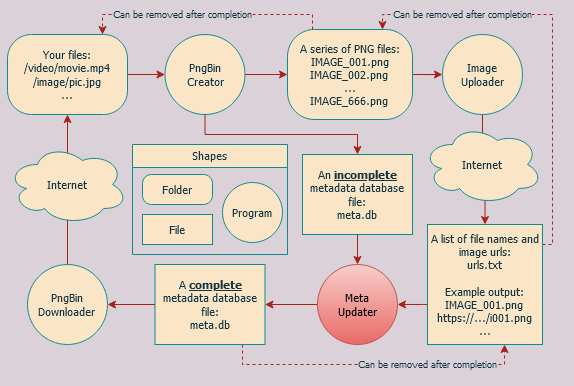

The diagram above was exported from draw.io. Its source (the exported page's mxGraphModel, read from the mxfile embedded in the PNG):
<mxGraphModel dx="981" dy="507" grid="1" gridSize="10" guides="1" tooltips="1" connect="1" arrows="1" fold="1" page="1" pageScale="1" pageWidth="850" pageHeight="1100" background="#DAD2D8" math="0" shadow="0">
  <root>
    <mxCell id="0" />
    <mxCell id="1" parent="0" />
    <mxCell id="bfPp9NIBDCzCRLXdldPs-7" style="edgeStyle=orthogonalEdgeStyle;rounded=0;orthogonalLoop=1;jettySize=auto;html=1;fontStyle=0;verticalAlign=middle;strokeColor=#A8201A;fontColor=#143642;fontFamily=Tahoma;fontSize=11;labelBackgroundColor=#DAD2D8;" parent="1" source="bfPp9NIBDCzCRLXdldPs-2" target="bfPp9NIBDCzCRLXdldPs-8" edge="1">
      <mxGeometry relative="1" as="geometry">
        <mxPoint x="305" y="130" as="targetPoint" />
      </mxGeometry>
    </mxCell>
    <mxCell id="bfPp9NIBDCzCRLXdldPs-2" value="&lt;div style=&quot;font-size: 11px;&quot;&gt;Your files:&lt;/div&gt;&lt;div style=&quot;font-size: 11px;&quot;&gt;/video/movie.mp4&lt;/div&gt;&lt;div style=&quot;font-size: 11px;&quot;&gt;/image/pic.jpg&lt;/div&gt;&lt;div style=&quot;font-size: 11px;&quot;&gt;...&lt;br style=&quot;font-size: 11px;&quot;&gt;&lt;/div&gt;" style="rounded=1;whiteSpace=wrap;html=1;fontStyle=0;verticalAlign=middle;fillColor=#FAE5C7;fontColor=#143642;fontFamily=Tahoma;fontSize=11;arcSize=30;strokeColor=#0F8B8D;" parent="1" vertex="1">
      <mxGeometry x="65" y="100" width="120" height="80" as="geometry" />
    </mxCell>
    <mxCell id="bfPp9NIBDCzCRLXdldPs-9" style="edgeStyle=orthogonalEdgeStyle;rounded=0;orthogonalLoop=1;jettySize=auto;html=1;fontStyle=0;verticalAlign=middle;strokeColor=#A8201A;fontColor=#143642;fontFamily=Tahoma;fontSize=11;labelBackgroundColor=#DAD2D8;" parent="1" edge="1">
      <mxGeometry relative="1" as="geometry">
        <mxPoint x="305" y="250" as="targetPoint" />
        <mxPoint x="305" y="250" as="sourcePoint" />
      </mxGeometry>
    </mxCell>
    <mxCell id="bfPp9NIBDCzCRLXdldPs-15" style="edgeStyle=orthogonalEdgeStyle;rounded=0;orthogonalLoop=1;jettySize=auto;html=1;fontStyle=0;verticalAlign=middle;strokeColor=#A8201A;fontColor=#143642;fontFamily=Tahoma;fontSize=11;labelBackgroundColor=#DAD2D8;" parent="1" source="bfPp9NIBDCzCRLXdldPs-8" target="bfPp9NIBDCzCRLXdldPs-14" edge="1">
      <mxGeometry relative="1" as="geometry" />
    </mxCell>
    <mxCell id="Ia8f7IrTwbiORh-D0u1V-8" style="edgeStyle=orthogonalEdgeStyle;rounded=0;orthogonalLoop=1;jettySize=auto;html=1;strokeColor=#A8201A;fontColor=#143642;fontFamily=Tahoma;fontStyle=0;fontSize=11;labelBackgroundColor=#DAD2D8;" parent="1" source="bfPp9NIBDCzCRLXdldPs-8" target="bfPp9NIBDCzCRLXdldPs-20" edge="1">
      <mxGeometry relative="1" as="geometry">
        <Array as="points">
          <mxPoint x="262" y="200" />
          <mxPoint x="415" y="200" />
        </Array>
      </mxGeometry>
    </mxCell>
    <mxCell id="bfPp9NIBDCzCRLXdldPs-8" value="&lt;div style=&quot;font-size: 11px;&quot;&gt;PngBin&lt;/div&gt;&lt;div style=&quot;font-size: 11px;&quot;&gt;Creator&lt;/div&gt;" style="ellipse;whiteSpace=wrap;html=1;aspect=fixed;fontStyle=0;verticalAlign=middle;fillColor=#FAE5C7;strokeColor=#0F8B8D;fontColor=#143642;fontFamily=Tahoma;fontSize=11;" parent="1" vertex="1">
      <mxGeometry x="222.5" y="100" width="80" height="80" as="geometry" />
    </mxCell>
    <mxCell id="bfPp9NIBDCzCRLXdldPs-18" style="edgeStyle=orthogonalEdgeStyle;rounded=0;orthogonalLoop=1;jettySize=auto;html=1;fontStyle=0;verticalAlign=middle;strokeColor=#A8201A;fontColor=#143642;fontFamily=Tahoma;fontSize=11;labelBackgroundColor=#DAD2D8;" parent="1" source="bfPp9NIBDCzCRLXdldPs-14" target="bfPp9NIBDCzCRLXdldPs-19" edge="1">
      <mxGeometry relative="1" as="geometry">
        <mxPoint x="665" y="140" as="targetPoint" />
      </mxGeometry>
    </mxCell>
    <mxCell id="bfPp9NIBDCzCRLXdldPs-14" value="&lt;div style=&quot;font-size: 11px;&quot;&gt;A series of PNG files:&lt;/div&gt;&lt;div style=&quot;font-size: 11px;&quot;&gt;IMAGE_001.png&lt;/div&gt;&lt;div style=&quot;font-size: 11px;&quot;&gt;IMAGE_002.png&lt;br style=&quot;font-size: 11px;&quot;&gt;&lt;/div&gt;&lt;div style=&quot;font-size: 11px;&quot;&gt;...&lt;/div&gt;&lt;div style=&quot;font-size: 11px;&quot;&gt;IMAGE_666.png&lt;br style=&quot;font-size: 11px;&quot;&gt;&lt;/div&gt;" style="rounded=1;whiteSpace=wrap;html=1;fontStyle=0;verticalAlign=middle;fillColor=#FAE5C7;fontColor=#143642;fontFamily=Tahoma;fontSize=11;arcSize=30;strokeColor=#0F8B8D;" parent="1" vertex="1">
      <mxGeometry x="345" y="95" width="125" height="90" as="geometry" />
    </mxCell>
    <mxCell id="bfPp9NIBDCzCRLXdldPs-21" style="edgeStyle=orthogonalEdgeStyle;rounded=0;orthogonalLoop=1;jettySize=auto;html=1;fontStyle=0;verticalAlign=middle;strokeColor=#A8201A;fontColor=#143642;fontFamily=Tahoma;fontSize=11;labelBackgroundColor=#DAD2D8;" parent="1" source="bfPp9NIBDCzCRLXdldPs-19" target="bfPp9NIBDCzCRLXdldPs-22" edge="1">
      <mxGeometry relative="1" as="geometry">
        <mxPoint x="685" y="220" as="targetPoint" />
        <Array as="points" />
      </mxGeometry>
    </mxCell>
    <mxCell id="bfPp9NIBDCzCRLXdldPs-19" value="&lt;div style=&quot;font-size: 11px;&quot;&gt;Image&lt;/div&gt;&lt;div style=&quot;font-size: 11px;&quot;&gt;Uploader&lt;/div&gt;" style="ellipse;whiteSpace=wrap;html=1;aspect=fixed;fontStyle=0;verticalAlign=middle;fillColor=#FAE5C7;strokeColor=#0F8B8D;fontColor=#143642;fontFamily=Tahoma;fontSize=11;" parent="1" vertex="1">
      <mxGeometry x="500" y="100" width="80" height="80" as="geometry" />
    </mxCell>
    <mxCell id="Ia8f7IrTwbiORh-D0u1V-7" style="edgeStyle=orthogonalEdgeStyle;rounded=0;orthogonalLoop=1;jettySize=auto;html=1;strokeColor=#A8201A;fontColor=#143642;fontFamily=Tahoma;fontStyle=0;fontSize=11;labelBackgroundColor=#DAD2D8;" parent="1" source="bfPp9NIBDCzCRLXdldPs-20" target="bfPp9NIBDCzCRLXdldPs-25" edge="1">
      <mxGeometry relative="1" as="geometry" />
    </mxCell>
    <mxCell id="bfPp9NIBDCzCRLXdldPs-20" value="&lt;div style=&quot;font-size: 11px&quot;&gt;An &lt;b&gt;&lt;u style=&quot;font-size: 11px&quot;&gt;incomplete&lt;/u&gt;&lt;/b&gt; metadata database file:&lt;/div&gt;&lt;div style=&quot;font-size: 11px&quot;&gt; meta.db&lt;/div&gt;" style="rounded=0;whiteSpace=wrap;html=1;fontStyle=0;verticalAlign=middle;fillColor=#FAE5C7;fontColor=#143642;fontFamily=Tahoma;fontSize=11;strokeColor=#0F8B8D;" parent="1" vertex="1">
      <mxGeometry x="360" y="220" width="110" height="80" as="geometry" />
    </mxCell>
    <mxCell id="bfPp9NIBDCzCRLXdldPs-33" style="edgeStyle=orthogonalEdgeStyle;rounded=0;orthogonalLoop=1;jettySize=auto;html=1;dashed=1;fontStyle=0;verticalAlign=middle;strokeColor=#A8201A;fontColor=#143642;fontFamily=Tahoma;fontSize=11;labelBackgroundColor=#DAD2D8;" parent="1" source="bfPp9NIBDCzCRLXdldPs-22" target="bfPp9NIBDCzCRLXdldPs-14" edge="1">
      <mxGeometry relative="1" as="geometry">
        <mxPoint x="430" y="60" as="targetPoint" />
        <Array as="points">
          <mxPoint x="610" y="310" />
          <mxPoint x="610" y="80" />
          <mxPoint x="440" y="80" />
        </Array>
      </mxGeometry>
    </mxCell>
    <mxCell id="Ia8f7IrTwbiORh-D0u1V-6" style="edgeStyle=orthogonalEdgeStyle;rounded=0;orthogonalLoop=1;jettySize=auto;html=1;strokeColor=#A8201A;fontColor=#143642;fontFamily=Tahoma;fontStyle=0;fontSize=11;labelBackgroundColor=#DAD2D8;" parent="1" source="bfPp9NIBDCzCRLXdldPs-22" target="bfPp9NIBDCzCRLXdldPs-25" edge="1">
      <mxGeometry relative="1" as="geometry">
        <Array as="points">
          <mxPoint x="480" y="370" />
          <mxPoint x="480" y="370" />
        </Array>
      </mxGeometry>
    </mxCell>
    <mxCell id="bfPp9NIBDCzCRLXdldPs-22" value="&lt;div style=&quot;font-size: 11px&quot;&gt;A list of file names and image urls:&lt;/div&gt;&lt;div style=&quot;font-size: 11px&quot;&gt;urls.txt&lt;/div&gt;&lt;div style=&quot;font-size: 11px&quot;&gt;&lt;br style=&quot;font-size: 11px&quot;&gt;&lt;/div&gt;&lt;div style=&quot;font-size: 11px&quot;&gt;Example output:&lt;/div&gt;&lt;div style=&quot;font-size: 11px&quot;&gt;IMAGE_001.png&lt;br style=&quot;font-size: 11px&quot;&gt;&lt;/div&gt;&lt;div style=&quot;font-size: 11px&quot;&gt;https://.../i001.png&lt;/div&gt;..." style="rounded=0;whiteSpace=wrap;html=1;fontStyle=0;verticalAlign=middle;fillColor=#FAE5C7;fontColor=#143642;fontFamily=Tahoma;fontSize=11;strokeColor=#0F8B8D;" parent="1" vertex="1">
      <mxGeometry x="485" y="290" width="115" height="120" as="geometry" />
    </mxCell>
    <mxCell id="Ia8f7IrTwbiORh-D0u1V-10" style="edgeStyle=orthogonalEdgeStyle;rounded=0;orthogonalLoop=1;jettySize=auto;html=1;strokeColor=#A8201A;fontColor=#143642;fontFamily=Tahoma;fontStyle=0;fontSize=11;labelBackgroundColor=#DAD2D8;" parent="1" source="bfPp9NIBDCzCRLXdldPs-25" target="Ia8f7IrTwbiORh-D0u1V-5" edge="1">
      <mxGeometry relative="1" as="geometry" />
    </mxCell>
    <mxCell id="bfPp9NIBDCzCRLXdldPs-25" value="&lt;div style=&quot;font-size: 11px;&quot;&gt;Meta&lt;br style=&quot;font-size: 11px;&quot;&gt;&lt;/div&gt;&lt;div style=&quot;font-size: 11px;&quot;&gt;Updater&lt;/div&gt;" style="ellipse;whiteSpace=wrap;html=1;aspect=fixed;fontStyle=0;verticalAlign=middle;strokeWidth=1;fillColor=#f8cecc;strokeColor=#b85450;fontFamily=Tahoma;fontSize=11;gradientColor=#ea6b66;" parent="1" vertex="1">
      <mxGeometry x="375" y="330" width="80" height="80" as="geometry" />
    </mxCell>
    <mxCell id="bfPp9NIBDCzCRLXdldPs-32" style="edgeStyle=orthogonalEdgeStyle;rounded=0;orthogonalLoop=1;jettySize=auto;html=1;fontStyle=0;verticalAlign=middle;strokeColor=#A8201A;fontColor=#143642;fontFamily=Tahoma;fontSize=11;labelBackgroundColor=#DAD2D8;" parent="1" source="bfPp9NIBDCzCRLXdldPs-30" target="bfPp9NIBDCzCRLXdldPs-2" edge="1">
      <mxGeometry relative="1" as="geometry" />
    </mxCell>
    <mxCell id="bfPp9NIBDCzCRLXdldPs-30" value="&lt;div style=&quot;font-size: 11px;&quot;&gt;PngBin&lt;/div&gt;&lt;div style=&quot;font-size: 11px;&quot;&gt;Downloader&lt;br style=&quot;font-size: 11px;&quot;&gt;&lt;/div&gt;" style="ellipse;whiteSpace=wrap;html=1;aspect=fixed;fontStyle=0;verticalAlign=middle;fillColor=#FAE5C7;strokeColor=#0F8B8D;fontColor=#143642;fontFamily=Tahoma;fontSize=11;" parent="1" vertex="1">
      <mxGeometry x="85" y="330" width="80" height="80" as="geometry" />
    </mxCell>
    <mxCell id="bfPp9NIBDCzCRLXdldPs-34" value="" style="endArrow=classic;html=1;bendable=1;edgeStyle=orthogonalEdgeStyle;rounded=0;dashed=1;fontStyle=0;verticalAlign=middle;strokeColor=#A8201A;fontColor=#143642;fontFamily=Tahoma;fontSize=11;labelBackgroundColor=#DAD2D8;" parent="1" source="bfPp9NIBDCzCRLXdldPs-14" target="bfPp9NIBDCzCRLXdldPs-2" edge="1">
      <mxGeometry width="50" height="50" relative="1" as="geometry">
        <mxPoint x="500" y="60" as="sourcePoint" />
        <mxPoint x="85" y="20" as="targetPoint" />
        <Array as="points">
          <mxPoint x="370" y="80" />
          <mxPoint x="160" y="80" />
        </Array>
      </mxGeometry>
    </mxCell>
    <mxCell id="bfPp9NIBDCzCRLXdldPs-40" value="Can be removed after completion" style="edgeLabel;html=1;align=center;verticalAlign=middle;resizable=0;points=[];fontStyle=0;fontColor=#143642;fontSize=9;fontFamily=Tahoma;labelBackgroundColor=#DAD2D8;" parent="1" vertex="1" connectable="0">
      <mxGeometry x="240" y="80" as="geometry" />
    </mxCell>
    <mxCell id="bfPp9NIBDCzCRLXdldPs-41" value="&lt;div style=&quot;font-size: 11px;&quot;&gt;Internet&lt;/div&gt;" style="ellipse;shape=cloud;whiteSpace=wrap;html=1;fontStyle=0;verticalAlign=middle;fillColor=#FAE5C7;strokeColor=#0F8B8D;fontColor=#143642;fontFamily=Tahoma;fontSize=11;" parent="1" vertex="1">
      <mxGeometry x="65" y="210" width="120" height="80" as="geometry" />
    </mxCell>
    <mxCell id="bfPp9NIBDCzCRLXdldPs-58" value="&lt;div style=&quot;font-size: 11px;&quot;&gt;Internet&lt;/div&gt;" style="ellipse;shape=cloud;whiteSpace=wrap;html=1;fontStyle=0;verticalAlign=middle;fillColor=#FAE5C7;strokeColor=#0F8B8D;fontColor=#143642;fontFamily=Tahoma;fontSize=11;" parent="1" vertex="1">
      <mxGeometry x="480" y="190" width="120" height="80" as="geometry" />
    </mxCell>
    <mxCell id="bfPp9NIBDCzCRLXdldPs-61" value="Can be removed after completion" style="edgeLabel;html=1;align=center;verticalAlign=middle;resizable=0;points=[];fontStyle=0;fontColor=#143642;fontSize=9;horizontal=1;fontFamily=Tahoma;labelBackgroundColor=#DAD2D8;" parent="1" vertex="1" connectable="0">
      <mxGeometry x="520" y="80" as="geometry" />
    </mxCell>
    <mxCell id="bfPp9NIBDCzCRLXdldPs-63" value="Shapes" style="swimlane;strokeWidth=1;fontStyle=0;fillColor=#FAE5C7;strokeColor=#0F8B8D;fontColor=#143642;fontFamily=Tahoma;fontSize=11;" parent="1" vertex="1">
      <mxGeometry x="190" y="210" width="155" height="110" as="geometry">
        <mxRectangle x="225" y="410" width="80" height="23" as="alternateBounds" />
      </mxGeometry>
    </mxCell>
    <mxCell id="bfPp9NIBDCzCRLXdldPs-52" value="Folder" style="rounded=1;whiteSpace=wrap;html=1;strokeWidth=1;fontStyle=0;fillColor=#FAE5C7;fontColor=#143642;fontFamily=Tahoma;fontSize=11;arcSize=30;strokeColor=#0F8B8D;" parent="bfPp9NIBDCzCRLXdldPs-63" vertex="1">
      <mxGeometry x="10" y="30" width="70" height="30" as="geometry" />
    </mxCell>
    <mxCell id="bfPp9NIBDCzCRLXdldPs-53" value="File" style="rounded=0;whiteSpace=wrap;html=1;strokeWidth=1;fontStyle=0;fillColor=#FAE5C7;fontColor=#143642;fontFamily=Tahoma;fontSize=11;strokeColor=#0F8B8D;" parent="bfPp9NIBDCzCRLXdldPs-63" vertex="1">
      <mxGeometry x="10" y="70" width="70" height="30" as="geometry" />
    </mxCell>
    <mxCell id="bfPp9NIBDCzCRLXdldPs-54" value="&lt;div style=&quot;font-size: 11px;&quot;&gt;Program&lt;/div&gt;" style="ellipse;whiteSpace=wrap;html=1;aspect=fixed;strokeWidth=1;fontStyle=0;fillColor=#FAE5C7;strokeColor=#0F8B8D;fontColor=#143642;fontFamily=Tahoma;fontSize=11;" parent="bfPp9NIBDCzCRLXdldPs-63" vertex="1">
      <mxGeometry x="90" y="38" width="60" height="60" as="geometry" />
    </mxCell>
    <mxCell id="Ia8f7IrTwbiORh-D0u1V-11" style="edgeStyle=orthogonalEdgeStyle;rounded=0;orthogonalLoop=1;jettySize=auto;html=1;strokeColor=#A8201A;fontColor=#143642;fontFamily=Tahoma;fontStyle=0;fontSize=11;labelBackgroundColor=#DAD2D8;" parent="1" source="Ia8f7IrTwbiORh-D0u1V-5" target="bfPp9NIBDCzCRLXdldPs-30" edge="1">
      <mxGeometry relative="1" as="geometry" />
    </mxCell>
    <mxCell id="Ia8f7IrTwbiORh-D0u1V-12" style="edgeStyle=orthogonalEdgeStyle;rounded=0;orthogonalLoop=1;jettySize=auto;html=1;strokeColor=#A8201A;fontColor=#143642;dashed=1;fontFamily=Tahoma;fontStyle=0;fontSize=11;labelBackgroundColor=#DAD2D8;" parent="1" source="Ia8f7IrTwbiORh-D0u1V-5" target="bfPp9NIBDCzCRLXdldPs-22" edge="1">
      <mxGeometry relative="1" as="geometry">
        <mxPoint x="570" y="450" as="targetPoint" />
        <Array as="points">
          <mxPoint x="300" y="430" />
          <mxPoint x="562" y="430" />
        </Array>
      </mxGeometry>
    </mxCell>
    <mxCell id="Ia8f7IrTwbiORh-D0u1V-5" value="&lt;div style=&quot;font-size: 11px&quot;&gt;A &lt;b&gt;&lt;u style=&quot;font-size: 11px&quot;&gt;complete&lt;/u&gt;&lt;/b&gt; metadata database file:&lt;/div&gt;&lt;div style=&quot;font-size: 11px&quot;&gt; meta.db&lt;/div&gt;" style="rounded=0;whiteSpace=wrap;html=1;fontStyle=0;verticalAlign=middle;fillColor=#FAE5C7;fontColor=#143642;fontFamily=Tahoma;fontSize=11;strokeColor=#0F8B8D;" parent="1" vertex="1">
      <mxGeometry x="212.5" y="330" width="110" height="80" as="geometry" />
    </mxCell>
    <mxCell id="Ia8f7IrTwbiORh-D0u1V-13" value="Can be removed after completion" style="edgeLabel;html=1;align=center;verticalAlign=middle;resizable=0;points=[];fontStyle=0;fontColor=#143642;fontSize=9;fontFamily=Tahoma;labelBackgroundColor=#DAD2D8;" parent="1" vertex="1" connectable="0">
      <mxGeometry x="485" y="430" as="geometry" />
    </mxCell>
  </root>
</mxGraphModel>